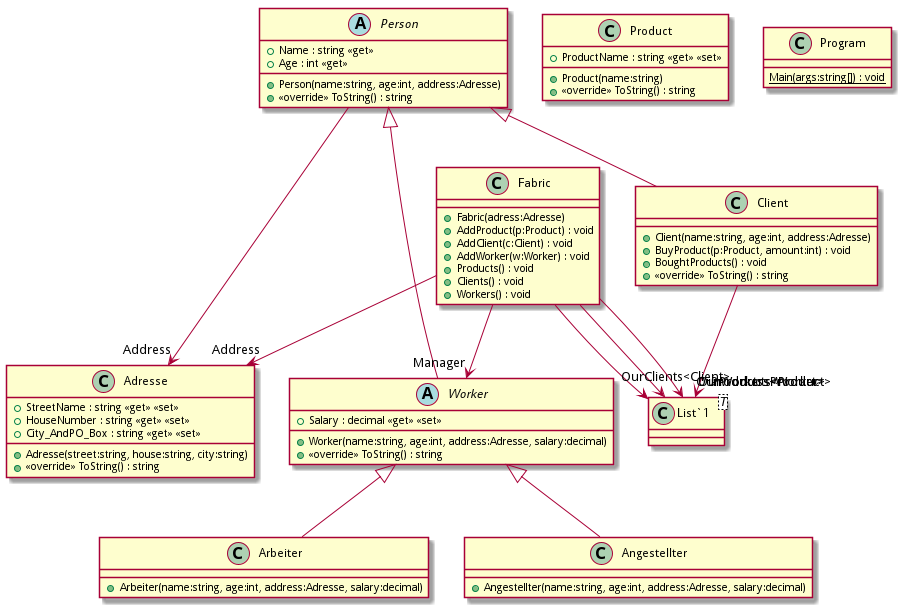

The diagram above was rendered by PlantUML. Its source (embedded in the PNG):
@startuml
class Adresse {
    + StreetName : string <<get>> <<set>>
    + HouseNumber : string <<get>> <<set>>
    + City_AndPO_Box : string <<get>> <<set>>
    + Adresse(street:string, house:string, city:string)
    + <<override>> ToString() : string
}
abstract class Person {
    + Name : string <<get>>
    + Age : int <<get>>
    + Person(name:string, age:int, address:Adresse)
    + <<override>> ToString() : string
}
abstract class Worker {
    + Salary : decimal <<get>> <<set>>
    + Worker(name:string, age:int, address:Adresse, salary:decimal)
    + <<override>> ToString() : string
}
class Arbeiter {
    + Arbeiter(name:string, age:int, address:Adresse, salary:decimal)
}
class Angestellter {
    + Angestellter(name:string, age:int, address:Adresse, salary:decimal)
}
class Client {
    + Client(name:string, age:int, address:Adresse)
    + BuyProduct(p:Product, amount:int) : void
    + BoughtProducts() : void
    + <<override>> ToString() : string
}
class Product {
    + ProductName : string <<get>> <<set>>
    + Product(name:string)
    + <<override>> ToString() : string
}
class Fabric {
    + Fabric(adress:Adresse)
    + AddProduct(p:Product) : void
    + AddClient(c:Client) : void
    + AddWorker(w:Worker) : void
    + Products() : void
    + Clients() : void
    + Workers() : void
}
class Program {
    {static} Main(args:string[]) : void
}
class "List`1"<T> {
}
Person --> "Address" Adresse
Person <|-- Worker
Worker <|-- Arbeiter
Worker <|-- Angestellter
Person <|-- Client
Client --> "Products<Product>" "List`1"
Fabric --> "Address" Adresse
Fabric --> "OurProducts<Product>" "List`1"
Fabric --> "OurClients<Client>" "List`1"
Fabric --> "OurWorkers<Worker>" "List`1"
Fabric --> "Manager" Worker
@enduml